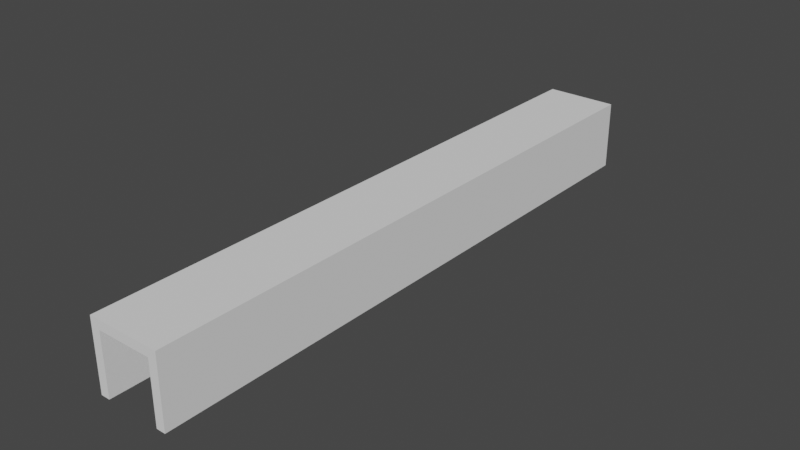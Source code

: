 # Source: Stock-gun.blend  (saved by Blender 3.3.6; exported with 4.5.12 LTS)
import bpy
from mathutils import Matrix  # noqa: F401  (used for matrix-valued properties, if any)

bpy.ops.wm.read_factory_settings(use_empty=True)
scene = bpy.context.scene
scene.name = 'Scene'

# ---- collections
col_cutters = bpy.data.collections.new('Cutters'); scene.collection.children.link(col_cutters)

# ---- node groups
ng_auto_smooth = bpy.data.node_groups.new('Auto Smooth', 'GeometryNodeTree')
_s = ng_auto_smooth.interface.new_socket(name='Geometry', in_out='OUTPUT', socket_type='NodeSocketGeometry')
_s = ng_auto_smooth.interface.new_socket(name='Geometry', in_out='INPUT', socket_type='NodeSocketGeometry')
_s = ng_auto_smooth.interface.new_socket(name='Angle', in_out='INPUT', socket_type='NodeSocketFloat')
_s.subtype = 'ANGLE'
_s.min_value = 0.0
_s.max_value = 3.142
ng_auto_smooth.is_modifier = True
_N = ng_auto_smooth.nodes; _L = ng_auto_smooth.links
n0 = _N.new('NodeGroupOutput'); n0.name = 'Group Output'; n0.location = (480, -100)
n1 = _N.new('NodeGroupInput'); n1.name = 'Group Input'; n1.location = (-420, -300)
n2 = _N.new('NodeGroupInput'); n2.name = 'Group Input.001'; n2.location = (-60, -100)
n3 = _N.new('GeometryNodeSetShadeSmooth'); n3.name = 'Set Shade Smooth'; n3.location = (120, -100)
n3.domain = 'EDGE'
n4 = _N.new('GeometryNodeSetShadeSmooth'); n4.name = 'Set Shade Smooth.001'; n4.location = (300, -100)
n5 = _N.new('GeometryNodeInputMeshEdgeAngle'); n5.name = 'Edge Angle'; n5.location = (-420, -220)
n6 = _N.new('GeometryNodeInputEdgeSmooth'); n6.name = 'Is Edge Smooth'; n6.location = (-60, -160)
n7 = _N.new('GeometryNodeInputShadeSmooth'); n7.name = 'Is Face Smooth'; n7.location = (-240, -340)
n8 = _N.new('FunctionNodeBooleanMath'); n8.name = 'Boolean Math'; n8.location = (-60, -220)
n9 = _N.new('FunctionNodeCompare'); n9.name = 'Compare'; n9.location = (-240, -180)
n9.operation = 'LESS_EQUAL'
_L.new(n5.outputs[0], n9.inputs[0])
_L.new(n4.outputs[0], n0.inputs[0])
_L.new(n1.outputs[1], n9.inputs[1])
_L.new(n9.outputs[0], n8.inputs[0])
_L.new(n7.outputs[0], n8.inputs[1])
_L.new(n2.outputs[0], n3.inputs[0])
_L.new(n6.outputs[0], n3.inputs[1])
_L.new(n3.outputs[0], n4.inputs[0])
_L.new(n8.outputs[0], n3.inputs[2])
n0.is_active_output = True

# ---- world
world_world = bpy.data.worlds.new('World'); scene.world = world_world
world_world.use_nodes = True; world_world.node_tree.nodes.clear()
_N = world_world.node_tree.nodes; _L = world_world.node_tree.links
n0 = _N.new('ShaderNodeOutputWorld'); n0.name = 'World Output'; n0.location = (300, 300)
n1 = _N.new('ShaderNodeBackground'); n1.name = 'Background'; n1.location = (10, 300)
n1.inputs[0].default_value = (0.05088, 0.05088, 0.05088, 1.0)
_L.new(n1.outputs[0], n0.inputs[0])
n0.is_active_output = True
world_world.color = (0.05088, 0.05088, 0.05088)
world_world.use_sun_shadow = False
world_world.sun_shadow_jitter_overblur = 0.0

# ---- meshes
me_plane_001 = bpy.data.meshes.new('Plane.001')
me_plane_001.from_pydata([(-0.75, -1.231, 0.6241), (0.75, -1.231, 0.6241), (-0.75, 0.7757, 0.6241), (0.75, 0.7757, 0.6241), (-0.75, -1.231, -1.049), (0.75, -1.231, -1.049), (-0.75, 0.7757, -1.049), (0.75, 0.7757, -1.049), (0.0, -1.231, 0.6241), (0.0, 0.7757, 0.6241), (0.0, 0.7757, -1.049), (-1.0, -1.231, 0.8741), (1.0, -1.231, 0.8741), (-1.0, 1.026, 0.8741), (1.0, 1.026, 0.8741), (-1.0, -1.231, -1.049), (1.0, -1.231, -1.049), (-1.0, 1.026, -1.049), (1.0, 1.026, -1.049), (0.0, -1.231, 0.8741), (0.0, 1.026, 0.8741), (0.0, 1.026, -1.049)], [], [(8, 9, 3, 1), (0, 2, 9, 8), (2, 0, 4, 6), (9, 2, 6, 10), (3, 9, 10, 7), (1, 3, 7, 5), (19, 12, 14, 20), (11, 19, 20, 13), (13, 17, 15, 11), (20, 21, 17, 13), (14, 18, 21, 20), (12, 16, 18, 14), (8, 1, 12, 19), (6, 4, 15, 17), (0, 8, 19, 11), (5, 7, 18, 16), (10, 6, 17, 21), (4, 0, 11, 15), (1, 5, 16, 12), (7, 10, 21, 18)])
_uv = me_plane_001.uv_layers.new(name='UVMap')
_uv.uv.foreach_set('vector', [0.5, 0.0, 0.5, 1.0, 1.0, 1.0, 1.0, 0.0, 0.0, 0.0, 0.0, 1.0, 0.5, 1.0, 0.5, 0.0, 0.0, 1.0, 0.0, 0.0, 0.0, 0.0, 0.0, 1.0, 0.5, 1.0, 0.0, 1.0, 0.0, 1.0, 0.5, 1.0, 1.0, 1.0, 0.5, 1.0, 0.5, 1.0, 1.0, 1.0, 1.0, 0.0, 1.0, 1.0, 1.0, 1.0, 1.0, 0.0, 0.5, 0.0, 1.0, 0.0, 1.0, 1.0, 0.5, 1.0, 0.0, 0.0, 0.5, 0.0, 0.5, 1.0, 0.0, 1.0, 0.0, 1.0, 0.0, 1.0, 0.0, 0.0, 0.0, 0.0, 0.5, 1.0, 0.5, 1.0, 0.0, 1.0, 0.0, 1.0, 1.0, 1.0, 1.0, 1.0, 0.5, 1.0, 0.5, 1.0, 1.0, 0.0, 1.0, 0.0, 1.0, 1.0, 1.0, 1.0, 0.5, 0.0, 1.0, 0.0, 1.0, 0.0, 0.5, 0.0, 0.0, 1.0, 0.0, 0.0, 0.0, 0.0, 0.0, 1.0, 0.0, 0.0, 0.5, 0.0, 0.5, 0.0, 0.0, 0.0, 1.0, 0.0, 1.0, 1.0, 1.0, 1.0, 1.0, 0.0, 0.5, 1.0, 0.0, 1.0, 0.0, 1.0, 0.5, 1.0, 0.0, 0.0, 0.0, 0.0, 0.0, 0.0, 0.0, 0.0, 1.0, 0.0, 1.0, 0.0, 1.0, 0.0, 1.0, 0.0, 1.0, 1.0, 0.5, 1.0, 0.5, 1.0, 1.0, 1.0])
me_plane_001.update()
me_cube_003 = bpy.data.meshes.new('Cube.003')
me_cube_003.from_pydata([(-0.9083, -0.6471, -1.006), (-0.9083, -1.236, -0.4171), (-0.9083, -0.7995, -0.986), (-0.9083, -0.9415, -0.9271), (-0.9083, -1.063, -0.8335), (-0.9083, -1.157, -0.7116), (-0.9083, -1.216, -0.5695), (-0.9083, -1.236, 0.4171), (-0.9083, -0.6471, 1.006), (-0.9083, -1.216, 0.5695), (-0.9083, -1.157, 0.7116), (-0.9083, -1.063, 0.8335), (-0.9083, -0.9415, 0.9271), (-0.9083, -0.7995, 0.9859), (-0.9083, 1.353, -0.4171), (-0.9083, 0.7646, -1.006), (-0.9083, 1.333, -0.5695), (-0.9083, 1.275, -0.7116), (-0.9083, 1.181, -0.8335), (-0.9083, 1.059, -0.9271), (-0.9083, 0.917, -0.986), (-0.9083, 0.7646, 1.006), (-0.9083, 1.353, 0.4171), (-0.9083, 0.917, 0.9859), (-0.9083, 1.059, 0.9271), (-0.9083, 1.181, 0.8335), (-0.9083, 1.275, 0.7116), (-0.9083, 1.333, 0.5695), (0.9083, -1.236, -0.4171), (0.9083, -0.6471, -1.006), (0.9083, -1.216, -0.5695), (0.9083, -1.157, -0.7116), (0.9083, -1.063, -0.8335), (0.9083, -0.9415, -0.9271), (0.9083, -0.7995, -0.9859), (0.9083, -0.6471, 1.006), (0.9083, -1.236, 0.4171), (0.9083, -0.7995, 0.986), (0.9083, -0.9415, 0.9271), (0.9083, -1.063, 0.8335), (0.9083, -1.157, 0.7116), (0.9083, -1.216, 0.5695), (0.9083, 0.7646, -1.006), (0.9083, 1.353, -0.4171), (0.9083, 0.917, -0.9859), (0.9083, 1.059, -0.9271), (0.9083, 1.181, -0.8335), (0.9083, 1.275, -0.7116), (0.9083, 1.333, -0.5695), (0.9083, 1.353, 0.4171), (0.9083, 0.7646, 1.006), (0.9083, 1.333, 0.5695), (0.9083, 1.275, 0.7116), (0.9083, 1.181, 0.8335), (0.9083, 1.059, 0.9271), (0.9083, 0.917, 0.986)], [], [(28, 36, 7, 1), (42, 44, 45, 46, 47, 48, 43, 49, 51, 52, 53, 54, 55, 50, 35, 37, 38, 39, 40, 41, 36, 28, 30, 31, 32, 33, 34, 29), (50, 21, 8, 35), (0, 2, 3, 4, 5, 6, 1, 7, 9, 10, 11, 12, 13, 8, 21, 23, 24, 25, 26, 27, 22, 14, 16, 17, 18, 19, 20, 15), (14, 22, 49, 43), (42, 15, 20, 44), (44, 20, 19, 45), (45, 19, 18, 46), (46, 18, 17, 47), (47, 17, 16, 48), (48, 16, 14, 43), (21, 50, 55, 23), (23, 55, 54, 24), (24, 54, 53, 25), (25, 53, 52, 26), (26, 52, 51, 27), (27, 51, 49, 22), (0, 29, 34, 2), (2, 34, 33, 3), (3, 33, 32, 4), (4, 32, 31, 5), (5, 31, 30, 6), (6, 30, 28, 1), (35, 8, 13, 37), (37, 13, 12, 38), (38, 12, 11, 39), (39, 11, 10, 40), (40, 10, 9, 41), (41, 9, 7, 36), (15, 42, 29, 0)])
me_cube_003.polygons.foreach_set('use_smooth', [True] * 30)
_uv = me_cube_003.uv_layers.new(name='UVMap')
_uv.uv.foreach_set('vector', [0.4482, 0.75, 0.5518, 0.75, 0.5518, 1.0, 0.4482, 1.0, 0.375, 0.5544, 0.3775, 0.5403, 0.3848, 0.5272, 0.3964, 0.5159, 0.4116, 0.5073, 0.4292, 0.5019, 0.4482, 0.5, 0.5518, 0.5, 0.5708, 0.5019, 0.5884, 0.5073, 0.6036, 0.5159, 0.6152, 0.5272, 0.6225, 0.5403, 0.625, 0.5544, 0.625, 0.6956, 0.6225, 0.7097, 0.6152, 0.7228, 0.6036, 0.7341, 0.5884, 0.7427, 0.5708, 0.7481, 0.5518, 0.75, 0.4482, 0.75, 0.4292, 0.7481, 0.4116, 0.7427, 0.3964, 0.7341, 0.3848, 0.7228, 0.3775, 0.7097, 0.375, 0.6956, 0.625, 0.5544, 0.875, 0.5544, 0.875, 0.6956, 0.625, 0.6956, 0.375, 0.05439, 0.3775, 0.04031, 0.3848, 0.02719, 0.3964, 0.01593, 0.4116, 0.007287, 0.4292, 0.001853, 0.4482, 0.0, 0.5518, 0.0, 0.5708, 0.001853, 0.5884, 0.007287, 0.6036, 0.01593, 0.6152, 0.02719, 0.6225, 0.04031, 0.625, 0.05439, 0.625, 0.1956, 0.6225, 0.2097, 0.6152, 0.2228, 0.6036, 0.2341, 0.5884, 0.2427, 0.5708, 0.2481, 0.5518, 0.25, 0.4482, 0.25, 0.4292, 0.2481, 0.4116, 0.2427, 0.3964, 0.2341, 0.3848, 0.2228, 0.3775, 0.2097, 0.375, 0.1956, 0.4482, 0.25, 0.5518, 0.25, 0.5518, 0.5, 0.4482, 0.5, 0.375, 0.5544, 0.125, 0.5544, 0.125, 0.5403, 0.375, 0.5403, 0.375, 0.5403, 0.125, 0.5403, 0.125, 0.5272, 0.375, 0.5272, 0.375, 0.5272, 0.125, 0.5272, 0.125, 0.5, 0.375, 0.5, 0.375, 0.5, 0.375, 0.25, 0.4116, 0.25, 0.4116, 0.5, 0.4116, 0.5, 0.4116, 0.25, 0.4292, 0.25, 0.4292, 0.5, 0.4292, 0.5, 0.4292, 0.25, 0.4482, 0.25, 0.4482, 0.5, 0.875, 0.5544, 0.625, 0.5544, 0.625, 0.5403, 0.875, 0.5403, 0.875, 0.5403, 0.625, 0.5403, 0.625, 0.5272, 0.875, 0.5272, 0.875, 0.5272, 0.625, 0.5272, 0.625, 0.5, 0.875, 0.5, 0.625, 0.25, 0.625, 0.5, 0.5884, 0.5, 0.5884, 0.25, 0.5884, 0.25, 0.5884, 0.5, 0.5708, 0.5, 0.5708, 0.25, 0.5708, 0.25, 0.5708, 0.5, 0.5518, 0.5, 0.5518, 0.25, 0.125, 0.6956, 0.375, 0.6956, 0.375, 0.7097, 0.125, 0.7097, 0.125, 0.7097, 0.375, 0.7097, 0.375, 0.7228, 0.125, 0.7228, 0.125, 0.7228, 0.375, 0.7228, 0.375, 0.75, 0.125, 0.75, 0.375, 1.0, 0.375, 0.75, 0.4116, 0.75, 0.4116, 1.0, 0.4116, 1.0, 0.4116, 0.75, 0.4292, 0.75, 0.4292, 1.0, 0.4292, 1.0, 0.4292, 0.75, 0.4482, 0.75, 0.4482, 1.0, 0.625, 0.6956, 0.875, 0.6956, 0.875, 0.7097, 0.625, 0.7097, 0.625, 0.7097, 0.875, 0.7097, 0.875, 0.7228, 0.625, 0.7228, 0.625, 0.7228, 0.875, 0.7228, 0.875, 0.75, 0.625, 0.75, 0.625, 0.75, 0.625, 1.0, 0.5884, 1.0, 0.5884, 0.75, 0.5884, 0.75, 0.5884, 1.0, 0.5708, 1.0, 0.5708, 0.75, 0.5708, 0.75, 0.5708, 1.0, 0.5518, 1.0, 0.5518, 0.75, 0.125, 0.5544, 0.375, 0.5544, 0.375, 0.6956, 0.125, 0.6956])
me_cube_003.update()

# ---- objects
ob_empty = bpy.data.objects.new('Empty', None)
ob_plane = bpy.data.objects.new('Plane', me_plane_001)
ob_cube = bpy.data.objects.new('Cube', me_cube_003)

# ---- transforms, parenting, visibility, modifiers, constraints
ob_empty.location = (-38.0, 0.0, 6.0)
ob_empty.rotation_euler = (1.571, -0.0, 1.571)
ob_empty.scale = (4.0, 4.0, 4.0)
ob_empty.empty_display_type = 'IMAGE'
ob_empty.empty_display_size = 5.0
ob_empty.use_empty_image_alpha = True
ob_empty.color = (1.0, 1.0, 1.0, 0.5)
ob_empty.hide_select = True
ob_plane.location = (0.0, 1.811, 11.69)
ob_plane.scale = (1.0, 7.391, 1.0)
ob_cube.location = (0.9083, 0.7597, 12.46)
ob_cube.hide_render = True
ob_cube.visible_camera = False
ob_cube.visible_diffuse = False
ob_cube.visible_glossy = False
ob_cube.visible_transmission = False
ob_cube.visible_volume_scatter = False
ob_cube.display_type = 'SOLID'
_m = ob_cube.modifiers.new('Auto Smooth', 'NODES')
_m.node_group = ng_auto_smooth
_gi = [s.identifier for s in ng_auto_smooth.interface.items_tree if s.item_type == 'SOCKET' and s.in_out == 'INPUT']
_m[_gi[1]] = 0.5236  # Angle

# ---- collection membership
scene.collection.objects.link(ob_empty)
scene.collection.objects.link(ob_plane)
col_cutters.objects.link(ob_cube)

# ---- scene / render settings (as saved in the file)
scene.frame_start = 1; scene.frame_end = 250; scene.frame_set(1)
scene.render.engine = 'BLENDER_EEVEE_NEXT'
scene.cycles.sampling_pattern = 'TABULATED_SOBOL'
scene.cycles.use_light_tree = False
scene.view_settings.view_transform = 'Filmic'
bpy.context.view_layer.update()

# ---- added for rendering (the .blend has no active camera and no usable light): camera, sun
cam_auto = bpy.data.cameras.new('AutoCamera')
cam_auto.lens = 50.0
cam_auto.sensor_width = 36.0
cam_auto.clip_end = 1000.0
ob_auto_camera = bpy.data.objects.new('AutoCamera', cam_auto)
scene.collection.objects.link(ob_auto_camera)
ob_auto_camera.location = (15.6435, -17.7194, 24.1125)
ob_auto_camera.rotation_euler = (1.09748, -7.21219e-08, 0.694738)
scene.camera = ob_auto_camera
light_auto_sun = bpy.data.lights.new('AutoSun', 'SUN')
light_auto_sun.energy = 3.0
light_auto_sun.angle = 0.0523599
ob_auto_sun = bpy.data.objects.new('AutoSun', light_auto_sun)
scene.collection.objects.link(ob_auto_sun)
ob_auto_sun.rotation_euler = (0.872665, 0.174533, 0.523599)
bpy.context.view_layer.update()
